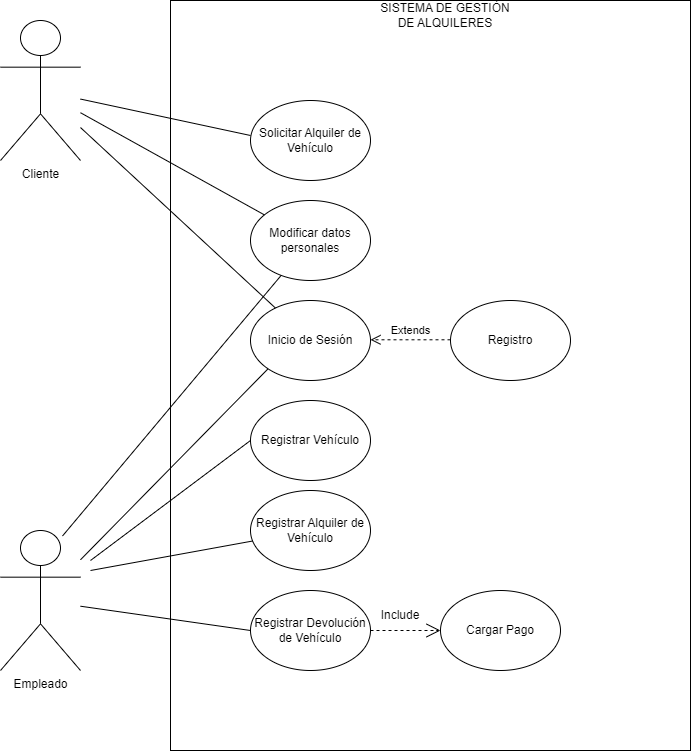

The diagram above was exported from draw.io. Its source (the exported page's mxGraphModel, read from the mxfile embedded in the PNG):
<mxGraphModel dx="2559" dy="862" grid="1" gridSize="10" guides="1" tooltips="1" connect="1" arrows="1" fold="1" page="1" pageScale="1" pageWidth="827" pageHeight="1169" math="0" shadow="0">
  <root>
    <mxCell id="0" />
    <mxCell id="1" parent="0" />
    <mxCell id="s_LTq_LYw_K3fW-TEPNF-1" value="" style="rounded=0;whiteSpace=wrap;html=1;" vertex="1" parent="1">
      <mxGeometry x="-100" y="130" width="520" height="750" as="geometry" />
    </mxCell>
    <mxCell id="s_LTq_LYw_K3fW-TEPNF-2" value="SISTEMA DE GESTIÓN DE ALQUILERES" style="text;html=1;align=center;verticalAlign=middle;whiteSpace=wrap;rounded=0;" vertex="1" parent="1">
      <mxGeometry x="100" y="130" width="150" height="30" as="geometry" />
    </mxCell>
    <mxCell id="s_LTq_LYw_K3fW-TEPNF-3" value="Cliente" style="shape=umlActor;verticalLabelPosition=bottom;verticalAlign=top;html=1;outlineConnect=0;" vertex="1" parent="1">
      <mxGeometry x="-270" y="150" width="80" height="140" as="geometry" />
    </mxCell>
    <mxCell id="s_LTq_LYw_K3fW-TEPNF-5" value="Empleado" style="shape=umlActor;verticalLabelPosition=bottom;verticalAlign=top;html=1;outlineConnect=0;" vertex="1" parent="1">
      <mxGeometry x="-270" y="660" width="80" height="140" as="geometry" />
    </mxCell>
    <mxCell id="s_LTq_LYw_K3fW-TEPNF-11" value="Inicio de Sesión" style="ellipse;whiteSpace=wrap;html=1;" vertex="1" parent="1">
      <mxGeometry x="-20" y="430" width="120" height="80" as="geometry" />
    </mxCell>
    <mxCell id="s_LTq_LYw_K3fW-TEPNF-12" value="Registro" style="ellipse;whiteSpace=wrap;html=1;" vertex="1" parent="1">
      <mxGeometry x="180" y="430" width="120" height="80" as="geometry" />
    </mxCell>
    <mxCell id="s_LTq_LYw_K3fW-TEPNF-13" value="Extends" style="html=1;verticalAlign=bottom;endArrow=open;dashed=1;endSize=8;curved=0;rounded=0;" edge="1" parent="1">
      <mxGeometry relative="1" as="geometry">
        <mxPoint x="180" y="469.28999999999996" as="sourcePoint" />
        <mxPoint x="100" y="469.28999999999996" as="targetPoint" />
      </mxGeometry>
    </mxCell>
    <mxCell id="s_LTq_LYw_K3fW-TEPNF-14" value="" style="endArrow=none;html=1;rounded=0;entryX=0;entryY=1;entryDx=0;entryDy=0;" edge="1" parent="1" source="s_LTq_LYw_K3fW-TEPNF-5" target="s_LTq_LYw_K3fW-TEPNF-11">
      <mxGeometry width="50" height="50" relative="1" as="geometry">
        <mxPoint x="-60" y="560" as="sourcePoint" />
        <mxPoint x="-10" y="510" as="targetPoint" />
      </mxGeometry>
    </mxCell>
    <mxCell id="s_LTq_LYw_K3fW-TEPNF-15" value="" style="endArrow=none;html=1;rounded=0;" edge="1" parent="1" source="s_LTq_LYw_K3fW-TEPNF-3" target="s_LTq_LYw_K3fW-TEPNF-11">
      <mxGeometry width="50" height="50" relative="1" as="geometry">
        <mxPoint x="-190" y="640" as="sourcePoint" />
        <mxPoint x="-10" y="460" as="targetPoint" />
      </mxGeometry>
    </mxCell>
    <mxCell id="s_LTq_LYw_K3fW-TEPNF-16" value="Registrar Alquiler de Vehículo" style="ellipse;whiteSpace=wrap;html=1;" vertex="1" parent="1">
      <mxGeometry x="-20" y="620" width="120" height="80" as="geometry" />
    </mxCell>
    <mxCell id="s_LTq_LYw_K3fW-TEPNF-17" value="Solicitar Alquiler de Vehículo" style="ellipse;whiteSpace=wrap;html=1;" vertex="1" parent="1">
      <mxGeometry x="-20" y="230" width="120" height="80" as="geometry" />
    </mxCell>
    <mxCell id="s_LTq_LYw_K3fW-TEPNF-18" value="" style="endArrow=none;html=1;rounded=0;" edge="1" parent="1" target="s_LTq_LYw_K3fW-TEPNF-16">
      <mxGeometry width="50" height="50" relative="1" as="geometry">
        <mxPoint x="-180" y="700" as="sourcePoint" />
        <mxPoint y="520" as="targetPoint" />
      </mxGeometry>
    </mxCell>
    <mxCell id="s_LTq_LYw_K3fW-TEPNF-20" value="" style="endArrow=none;html=1;rounded=0;" edge="1" parent="1" source="s_LTq_LYw_K3fW-TEPNF-3">
      <mxGeometry width="50" height="50" relative="1" as="geometry">
        <mxPoint x="-170" y="200" as="sourcePoint" />
        <mxPoint x="-20" y="265" as="targetPoint" />
      </mxGeometry>
    </mxCell>
    <mxCell id="s_LTq_LYw_K3fW-TEPNF-22" value="&lt;div&gt;&lt;br&gt;&lt;/div&gt;&lt;div&gt;&lt;br&gt;&lt;/div&gt;" style="edgeLabel;html=1;align=center;verticalAlign=middle;resizable=0;points=[];" vertex="1" connectable="0" parent="s_LTq_LYw_K3fW-TEPNF-20">
      <mxGeometry x="0.0775" y="-3" relative="1" as="geometry">
        <mxPoint y="-1" as="offset" />
      </mxGeometry>
    </mxCell>
    <mxCell id="s_LTq_LYw_K3fW-TEPNF-21" value="Modificar datos personales" style="ellipse;whiteSpace=wrap;html=1;" vertex="1" parent="1">
      <mxGeometry x="-20" y="330" width="120" height="80" as="geometry" />
    </mxCell>
    <mxCell id="s_LTq_LYw_K3fW-TEPNF-23" value="" style="endArrow=none;html=1;rounded=0;" edge="1" parent="1" source="s_LTq_LYw_K3fW-TEPNF-3" target="s_LTq_LYw_K3fW-TEPNF-21">
      <mxGeometry width="50" height="50" relative="1" as="geometry">
        <mxPoint x="-180" y="239" as="sourcePoint" />
        <mxPoint x="-10" y="275" as="targetPoint" />
      </mxGeometry>
    </mxCell>
    <mxCell id="s_LTq_LYw_K3fW-TEPNF-24" value="&lt;div&gt;&lt;br&gt;&lt;/div&gt;&lt;div&gt;&lt;br&gt;&lt;/div&gt;" style="edgeLabel;html=1;align=center;verticalAlign=middle;resizable=0;points=[];" vertex="1" connectable="0" parent="s_LTq_LYw_K3fW-TEPNF-23">
      <mxGeometry x="0.0775" y="-3" relative="1" as="geometry">
        <mxPoint y="-1" as="offset" />
      </mxGeometry>
    </mxCell>
    <mxCell id="s_LTq_LYw_K3fW-TEPNF-25" value="Registrar Devolución de Vehículo" style="ellipse;whiteSpace=wrap;html=1;" vertex="1" parent="1">
      <mxGeometry x="-20" y="720" width="120" height="80" as="geometry" />
    </mxCell>
    <mxCell id="s_LTq_LYw_K3fW-TEPNF-26" value="" style="endArrow=none;html=1;rounded=0;entryX=0;entryY=0.5;entryDx=0;entryDy=0;" edge="1" parent="1" source="s_LTq_LYw_K3fW-TEPNF-5" target="s_LTq_LYw_K3fW-TEPNF-25">
      <mxGeometry width="50" height="50" relative="1" as="geometry">
        <mxPoint x="-170" y="744.5" as="sourcePoint" />
        <mxPoint x="-8" y="715.5" as="targetPoint" />
      </mxGeometry>
    </mxCell>
    <mxCell id="s_LTq_LYw_K3fW-TEPNF-27" value="Registrar Vehículo" style="ellipse;whiteSpace=wrap;html=1;" vertex="1" parent="1">
      <mxGeometry x="-20" y="530" width="120" height="80" as="geometry" />
    </mxCell>
    <mxCell id="s_LTq_LYw_K3fW-TEPNF-28" value="" style="endArrow=none;html=1;rounded=0;entryX=0;entryY=0.5;entryDx=0;entryDy=0;" edge="1" parent="1" target="s_LTq_LYw_K3fW-TEPNF-27">
      <mxGeometry width="50" height="50" relative="1" as="geometry">
        <mxPoint x="-180" y="690" as="sourcePoint" />
        <mxPoint y="520" as="targetPoint" />
      </mxGeometry>
    </mxCell>
    <mxCell id="s_LTq_LYw_K3fW-TEPNF-30" value="" style="endArrow=none;html=1;rounded=0;" edge="1" parent="1" target="s_LTq_LYw_K3fW-TEPNF-21">
      <mxGeometry width="50" height="50" relative="1" as="geometry">
        <mxPoint x="-208" y="665.5" as="sourcePoint" />
        <mxPoint x="-20" y="474.5" as="targetPoint" />
      </mxGeometry>
    </mxCell>
    <mxCell id="s_LTq_LYw_K3fW-TEPNF-31" value="Cargar Pago" style="ellipse;whiteSpace=wrap;html=1;" vertex="1" parent="1">
      <mxGeometry x="170" y="720" width="120" height="80" as="geometry" />
    </mxCell>
    <mxCell id="s_LTq_LYw_K3fW-TEPNF-32" value="" style="endArrow=open;endSize=12;dashed=1;html=1;rounded=0;exitX=1;exitY=0.5;exitDx=0;exitDy=0;entryX=0;entryY=0.5;entryDx=0;entryDy=0;" edge="1" parent="1" source="s_LTq_LYw_K3fW-TEPNF-25" target="s_LTq_LYw_K3fW-TEPNF-31">
      <mxGeometry width="160" relative="1" as="geometry">
        <mxPoint x="110" y="760" as="sourcePoint" />
        <mxPoint x="140" y="760" as="targetPoint" />
      </mxGeometry>
    </mxCell>
    <mxCell id="s_LTq_LYw_K3fW-TEPNF-33" value="Include" style="text;html=1;align=center;verticalAlign=middle;whiteSpace=wrap;rounded=0;" vertex="1" parent="1">
      <mxGeometry x="100" y="730" width="60" height="30" as="geometry" />
    </mxCell>
  </root>
</mxGraphModel>